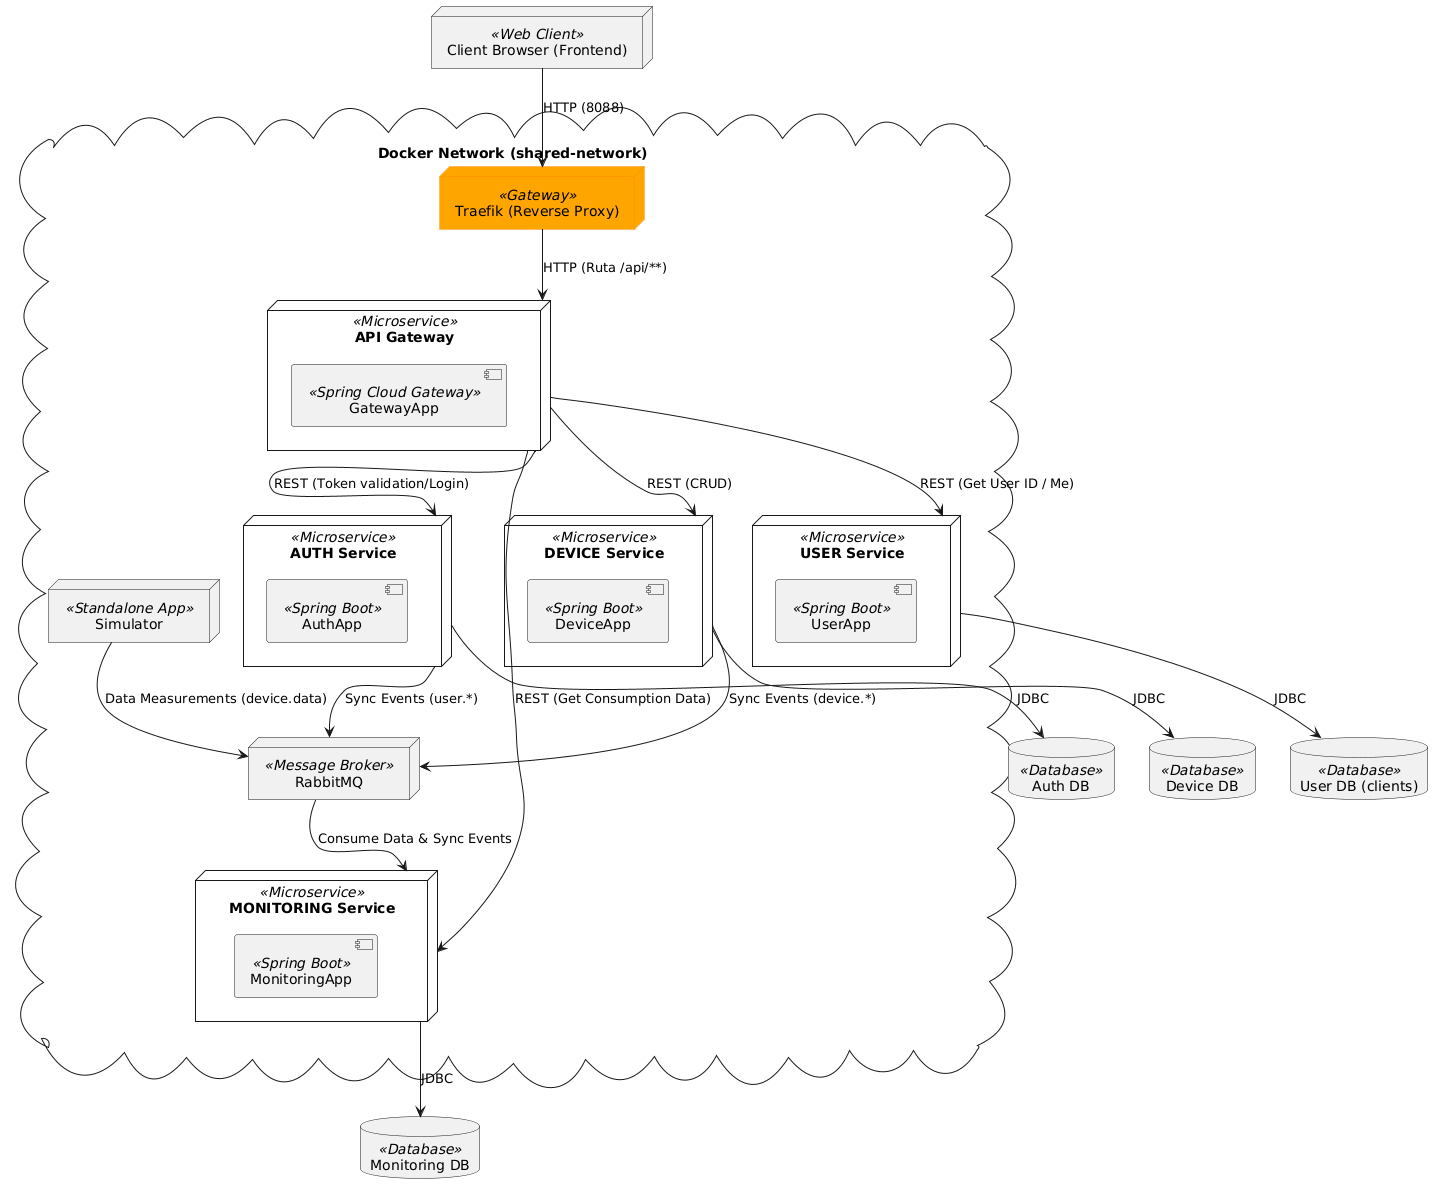

The diagram above was rendered by PlantUML. Its source (embedded in the PNG):
@startuml
skinparam component {
  BackgroundColor<<Microservice>> DeepSkyBlue
  BorderColor<<Microservice>> Blue
  FontColor<<Microservice>> White
}

skinparam component {
  BackgroundColor<<Database>> LightGreen
  BorderColor<<Database>> Green
}

skinparam node {
  BackgroundColor<<Gateway>> Orange
  BorderColor<<Gateway>> DarkOrange
}

node "Client Browser (Frontend)" as Client <<Web Client>>

cloud "Docker Network (shared-network)" {
  node "Traefik (Reverse Proxy)" as Traefik <<Gateway>>

  node "API Gateway" as Gateway <<Microservice>> {
      component GatewayApp <<Spring Cloud Gateway>>
  }

  node "AUTH Service" as Auth <<Microservice>> {
      component AuthApp <<Spring Boot>>
  }

  node "USER Service" as User <<Microservice>> {
      component UserApp <<Spring Boot>>
  }

  node "DEVICE Service" as Device <<Microservice>> {
      component DeviceApp <<Spring Boot>>
  }

  node "MONITORING Service" as Monitoring <<Microservice>> {
      component MonitoringApp <<Spring Boot>>
  }

  node "RabbitMQ" as Broker <<Message Broker>>
  
  node "Simulator" as Sim <<Standalone App>>
}

database "Auth DB" as AuthDB <<Database>>
database "User DB (clients)" as UserDB <<Database>>
database "Device DB" as DeviceDB <<Database>>
database "Monitoring DB" as MonitoringDB <<Database>>

'--- Fluxurile de comunicare ---'

'1. HTTP / REST (Sincron)'
Client --> Traefik : HTTP (8088)
Traefik --> Gateway : HTTP (Ruta /api/**)

Gateway --> Auth : REST (Token validation/Login)
Gateway --> User : REST (Get User ID / Me)
Gateway --> Device : REST (CRUD)
Gateway --> Monitoring : REST (Get Consumption Data)

'2. Flux Asincron (RabbitMQ)'
Sim --> Broker : Data Measurements (device.data)
Auth --> Broker : Sync Events (user.*)
Device --> Broker : Sync Events (device.*)

Broker --> Monitoring : Consume Data & Sync Events

'3. Conexiuni DB'
Auth --> AuthDB : JDBC
User --> UserDB : JDBC
Device --> DeviceDB : JDBC
Monitoring --> MonitoringDB : JDBC
@enduml